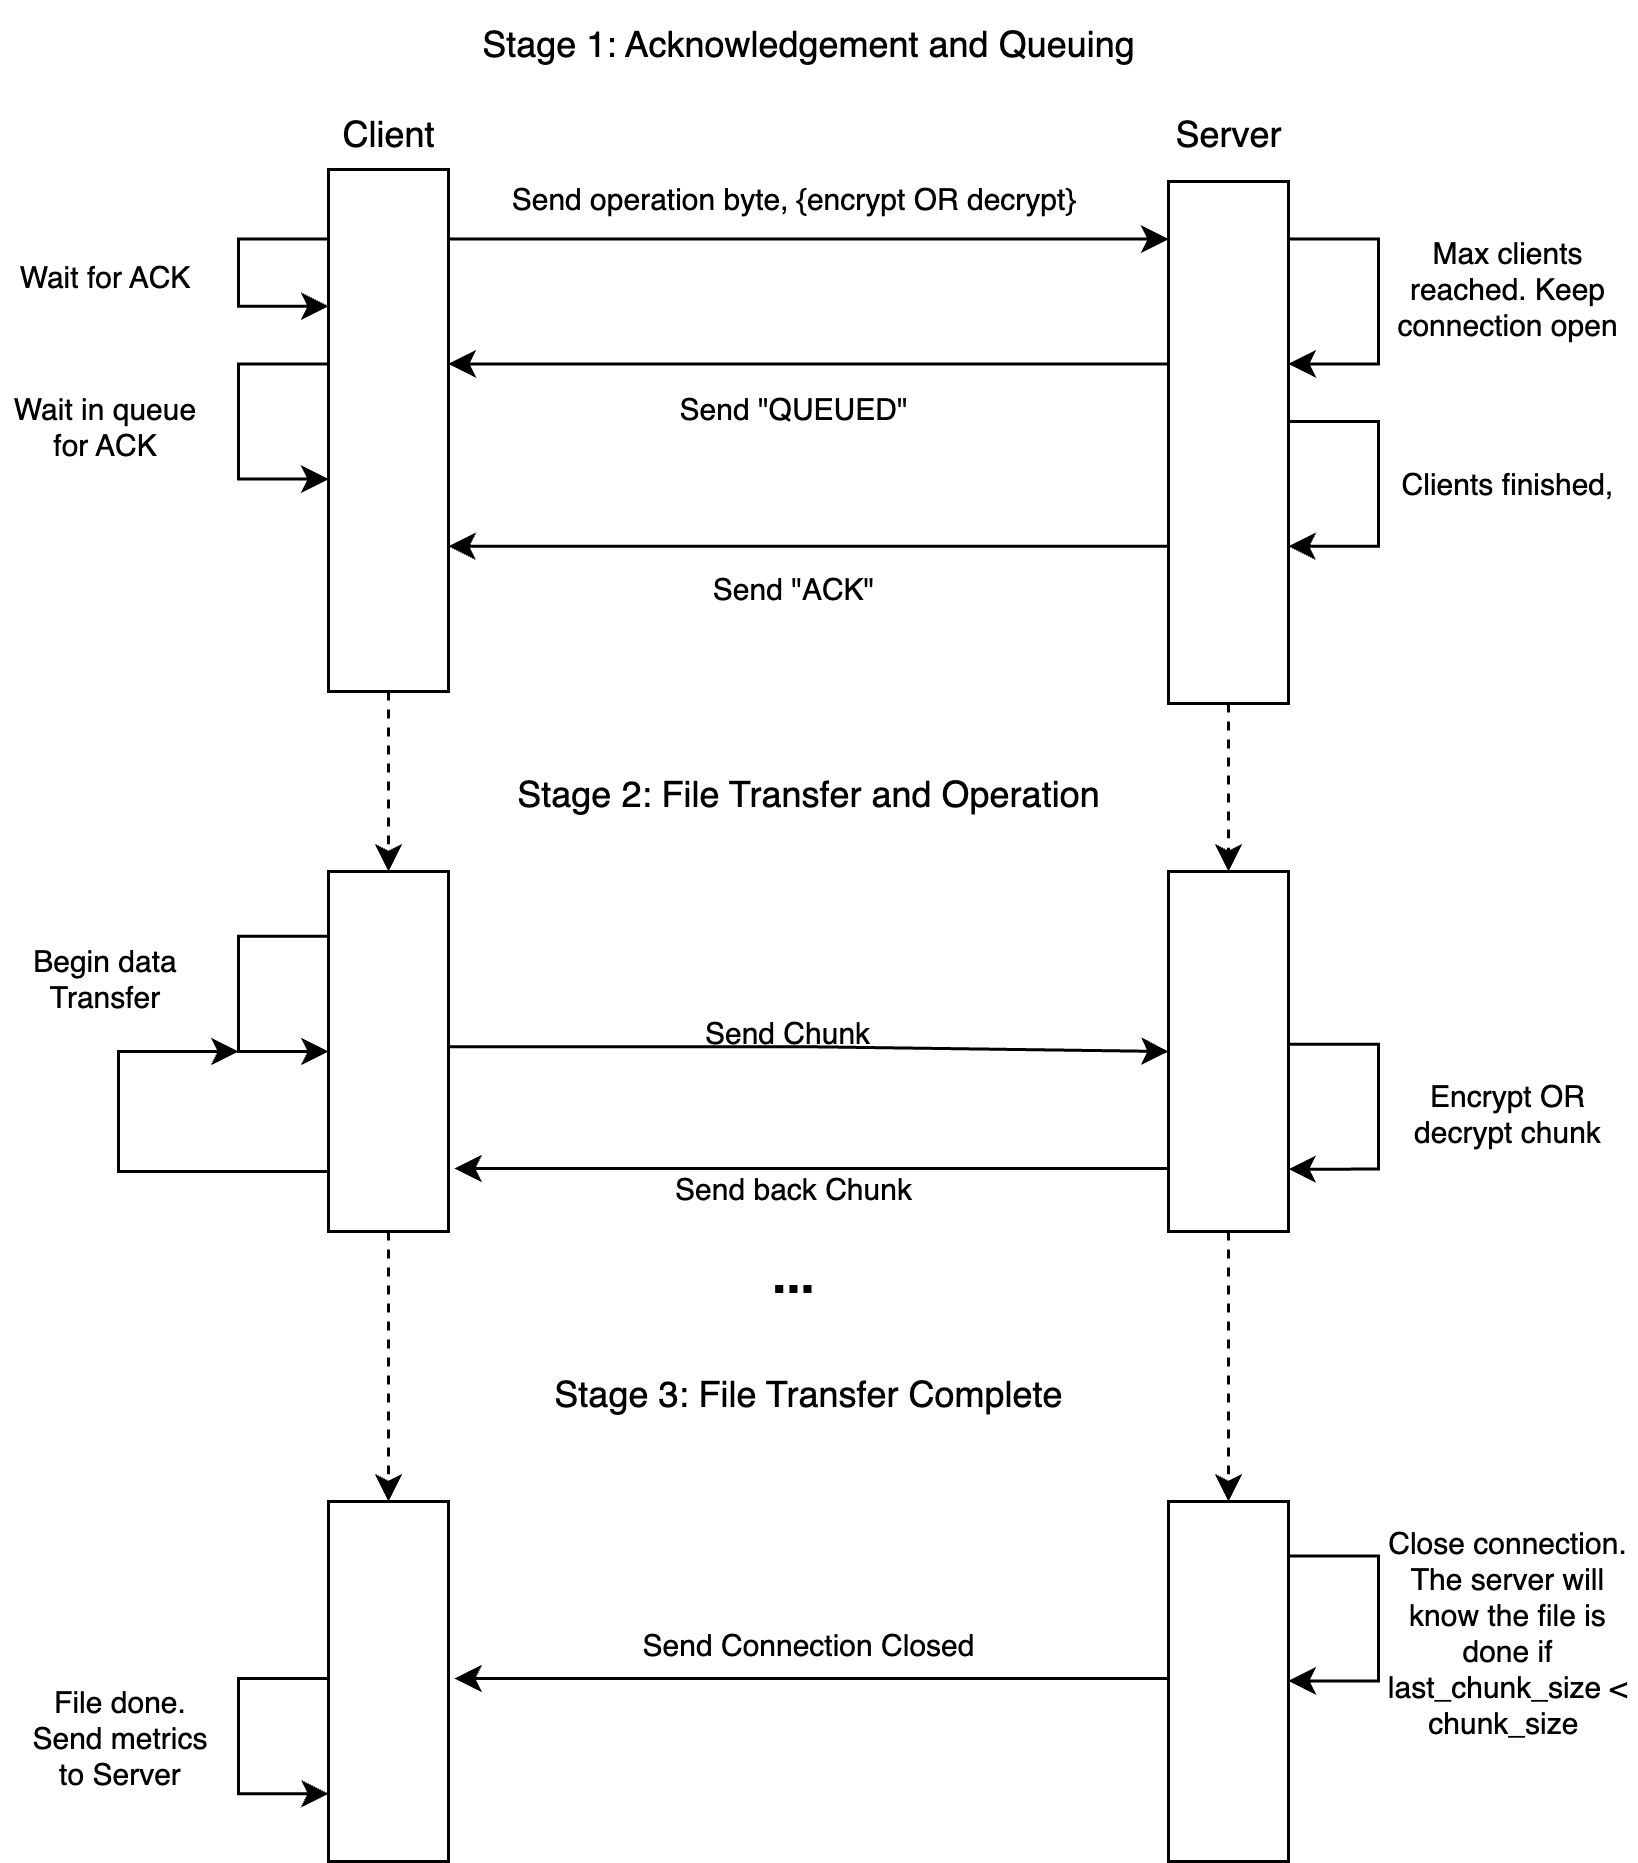

The diagram above was exported from draw.io. Its source (the exported page's mxGraphModel, read from the mxfile embedded in the PNG):
<mxGraphModel dx="1194" dy="824" grid="1" gridSize="10" guides="1" tooltips="1" connect="1" arrows="1" fold="1" page="1" pageScale="1" pageWidth="827" pageHeight="1169" math="0" shadow="0">
  <root>
    <mxCell id="0" />
    <mxCell id="1" parent="0" />
    <mxCell id="_Im5-4MgtpP2943i03Vn-36" value="Client" style="text;html=1;align=center;verticalAlign=middle;resizable=0;points=[];autosize=1;strokeColor=none;fillColor=none;" parent="1" vertex="1">
      <mxGeometry x="115" y="210" width="50" height="30" as="geometry" />
    </mxCell>
    <mxCell id="_Im5-4MgtpP2943i03Vn-49" style="edgeStyle=orthogonalEdgeStyle;rounded=0;orthogonalLoop=1;jettySize=auto;html=1;exitX=1;exitY=0.06;exitDx=0;exitDy=0;exitPerimeter=0;entryX=0;entryY=0.06;entryDx=0;entryDy=0;entryPerimeter=0;" parent="1" edge="1">
      <mxGeometry relative="1" as="geometry">
        <mxPoint x="160" y="259.20000000000005" as="sourcePoint" />
        <mxPoint x="400" y="259.20000000000005" as="targetPoint" />
      </mxGeometry>
    </mxCell>
    <mxCell id="_Im5-4MgtpP2943i03Vn-51" value="Send operation byte, {encrypt OR decrypt}" style="text;html=1;align=center;verticalAlign=middle;resizable=0;points=[];autosize=1;strokeColor=none;fillColor=none;fontSize=10;" parent="1" vertex="1">
      <mxGeometry x="170" y="230" width="210" height="30" as="geometry" />
    </mxCell>
    <mxCell id="_Im5-4MgtpP2943i03Vn-55" style="edgeStyle=orthogonalEdgeStyle;rounded=0;orthogonalLoop=1;jettySize=auto;html=1;exitX=0;exitY=0.06;exitDx=0;exitDy=0;exitPerimeter=0;entryX=0;entryY=0.13;entryDx=0;entryDy=0;entryPerimeter=0;" parent="1" edge="1">
      <mxGeometry relative="1" as="geometry">
        <mxPoint x="120" y="259.20000000000005" as="sourcePoint" />
        <mxPoint x="120" y="281.5999999999999" as="targetPoint" />
        <Array as="points">
          <mxPoint x="90" y="259" />
          <mxPoint x="90" y="281" />
        </Array>
      </mxGeometry>
    </mxCell>
    <mxCell id="_Im5-4MgtpP2943i03Vn-58" value="Wait for ACK" style="text;html=1;align=center;verticalAlign=middle;whiteSpace=wrap;rounded=0;fontSize=10;" parent="1" vertex="1">
      <mxGeometry x="11" y="256" width="70" height="30" as="geometry" />
    </mxCell>
    <mxCell id="_Im5-4MgtpP2943i03Vn-44" value="Server" style="text;html=1;align=center;verticalAlign=middle;resizable=0;points=[];autosize=1;strokeColor=none;fillColor=none;" parent="1" vertex="1">
      <mxGeometry x="390" y="210" width="60" height="30" as="geometry" />
    </mxCell>
    <mxCell id="_Im5-4MgtpP2943i03Vn-61" value="Max clients reached. Keep connection open" style="text;html=1;align=center;verticalAlign=middle;whiteSpace=wrap;rounded=0;fontSize=10;" parent="1" vertex="1">
      <mxGeometry x="470" y="260" width="87" height="30" as="geometry" />
    </mxCell>
    <mxCell id="_Im5-4MgtpP2943i03Vn-62" style="edgeStyle=orthogonalEdgeStyle;rounded=0;orthogonalLoop=1;jettySize=auto;html=1;exitX=1;exitY=0.06;exitDx=0;exitDy=0;exitPerimeter=0;entryX=1;entryY=0.19;entryDx=0;entryDy=0;entryPerimeter=0;" parent="1" edge="1">
      <mxGeometry relative="1" as="geometry">
        <mxPoint x="440" y="259.20000000000005" as="sourcePoint" />
        <mxPoint x="440" y="300.79999999999995" as="targetPoint" />
        <Array as="points">
          <mxPoint x="470" y="259" />
          <mxPoint x="470" y="300" />
          <mxPoint x="440" y="300" />
        </Array>
      </mxGeometry>
    </mxCell>
    <mxCell id="_Im5-4MgtpP2943i03Vn-63" style="edgeStyle=orthogonalEdgeStyle;rounded=0;orthogonalLoop=1;jettySize=auto;html=1;exitX=0;exitY=0.19;exitDx=0;exitDy=0;exitPerimeter=0;entryX=1;entryY=0.19;entryDx=0;entryDy=0;entryPerimeter=0;" parent="1" edge="1">
      <mxGeometry relative="1" as="geometry">
        <mxPoint x="400" y="300.79999999999995" as="sourcePoint" />
        <mxPoint x="160" y="300.79999999999995" as="targetPoint" />
      </mxGeometry>
    </mxCell>
    <mxCell id="_Im5-4MgtpP2943i03Vn-64" value="Send &quot;QUEUED&quot;" style="text;html=1;align=center;verticalAlign=middle;resizable=0;points=[];autosize=1;strokeColor=none;fillColor=none;fontSize=10;" parent="1" vertex="1">
      <mxGeometry x="225" y="300" width="100" height="30" as="geometry" />
    </mxCell>
    <mxCell id="_Im5-4MgtpP2943i03Vn-66" style="edgeStyle=orthogonalEdgeStyle;rounded=0;orthogonalLoop=1;jettySize=auto;html=1;exitX=0;exitY=0.19;exitDx=0;exitDy=0;exitPerimeter=0;entryX=0;entryY=0.31;entryDx=0;entryDy=0;entryPerimeter=0;" parent="1" edge="1">
      <mxGeometry relative="1" as="geometry">
        <mxPoint x="120" y="300.79999999999995" as="sourcePoint" />
        <mxPoint x="120" y="339.20000000000005" as="targetPoint" />
        <Array as="points">
          <mxPoint x="90" y="301" />
          <mxPoint x="90" y="339" />
        </Array>
      </mxGeometry>
    </mxCell>
    <mxCell id="_Im5-4MgtpP2943i03Vn-67" value="Wait in queue for ACK" style="text;html=1;align=center;verticalAlign=middle;whiteSpace=wrap;rounded=0;fontSize=10;" parent="1" vertex="1">
      <mxGeometry x="11" y="306" width="70" height="30" as="geometry" />
    </mxCell>
    <mxCell id="_Im5-4MgtpP2943i03Vn-69" style="edgeStyle=orthogonalEdgeStyle;rounded=0;orthogonalLoop=1;jettySize=auto;html=1;exitX=1;exitY=0.25;exitDx=0;exitDy=0;exitPerimeter=0;entryX=1;entryY=0.38;entryDx=0;entryDy=0;entryPerimeter=0;" parent="1" edge="1">
      <mxGeometry relative="1" as="geometry">
        <mxPoint x="440" y="320" as="sourcePoint" />
        <mxPoint x="440" y="361.5999999999999" as="targetPoint" />
        <Array as="points">
          <mxPoint x="470" y="320" />
          <mxPoint x="470" y="362" />
        </Array>
      </mxGeometry>
    </mxCell>
    <mxCell id="_Im5-4MgtpP2943i03Vn-70" value="Clients finished," style="text;html=1;align=center;verticalAlign=middle;whiteSpace=wrap;rounded=0;fontSize=10;" parent="1" vertex="1">
      <mxGeometry x="470" y="320" width="87" height="40" as="geometry" />
    </mxCell>
    <mxCell id="_Im5-4MgtpP2943i03Vn-71" style="edgeStyle=orthogonalEdgeStyle;rounded=0;orthogonalLoop=1;jettySize=auto;html=1;exitX=0;exitY=0.38;exitDx=0;exitDy=0;exitPerimeter=0;entryX=1;entryY=0.38;entryDx=0;entryDy=0;entryPerimeter=0;" parent="1" edge="1">
      <mxGeometry relative="1" as="geometry">
        <mxPoint x="400" y="361.5999999999999" as="sourcePoint" />
        <mxPoint x="160" y="361.5999999999999" as="targetPoint" />
      </mxGeometry>
    </mxCell>
    <mxCell id="_Im5-4MgtpP2943i03Vn-72" value="Send &quot;ACK&quot;" style="text;html=1;align=center;verticalAlign=middle;resizable=0;points=[];autosize=1;strokeColor=none;fillColor=none;fontSize=10;" parent="1" vertex="1">
      <mxGeometry x="235" y="360" width="80" height="30" as="geometry" />
    </mxCell>
    <mxCell id="_Im5-4MgtpP2943i03Vn-75" style="edgeStyle=orthogonalEdgeStyle;rounded=0;orthogonalLoop=1;jettySize=auto;html=1;exitX=0;exitY=0.38;exitDx=0;exitDy=0;exitPerimeter=0;entryX=0;entryY=0.5;entryDx=0;entryDy=0;entryPerimeter=0;" parent="1" edge="1">
      <mxGeometry relative="1" as="geometry">
        <mxPoint x="120" y="491.5999999999999" as="sourcePoint" />
        <mxPoint x="120" y="530" as="targetPoint" />
        <Array as="points">
          <mxPoint x="90" y="491.6" />
          <mxPoint x="90" y="529.6" />
        </Array>
      </mxGeometry>
    </mxCell>
    <mxCell id="_Im5-4MgtpP2943i03Vn-76" value="Begin data Transfer" style="text;html=1;align=center;verticalAlign=middle;whiteSpace=wrap;rounded=0;fontSize=10;" parent="1" vertex="1">
      <mxGeometry x="11" y="490" width="70" height="30" as="geometry" />
    </mxCell>
    <mxCell id="_Im5-4MgtpP2943i03Vn-77" style="edgeStyle=orthogonalEdgeStyle;rounded=0;orthogonalLoop=1;jettySize=auto;html=1;exitX=1;exitY=0.5;exitDx=0;exitDy=0;exitPerimeter=0;entryX=0;entryY=0.5;entryDx=0;entryDy=0;" parent="1" target="_Im5-4MgtpP2943i03Vn-91" edge="1">
      <mxGeometry relative="1" as="geometry">
        <mxPoint x="157.5" y="528.4" as="sourcePoint" />
        <mxPoint x="397.5" y="528.4" as="targetPoint" />
        <Array as="points">
          <mxPoint x="279" y="528" />
          <mxPoint x="400" y="529" />
        </Array>
      </mxGeometry>
    </mxCell>
    <mxCell id="_Im5-4MgtpP2943i03Vn-78" value="Send Chunk" style="text;html=1;align=center;verticalAlign=middle;resizable=0;points=[];autosize=1;strokeColor=none;fillColor=none;fontSize=10;" parent="1" vertex="1">
      <mxGeometry x="232.5" y="508.4" width="80" height="30" as="geometry" />
    </mxCell>
    <mxCell id="_Im5-4MgtpP2943i03Vn-79" style="edgeStyle=orthogonalEdgeStyle;rounded=0;orthogonalLoop=1;jettySize=auto;html=1;exitX=1;exitY=0.5;exitDx=0;exitDy=0;exitPerimeter=0;entryX=1;entryY=0.63;entryDx=0;entryDy=0;entryPerimeter=0;" parent="1" edge="1">
      <mxGeometry relative="1" as="geometry">
        <mxPoint x="440" y="527.62" as="sourcePoint" />
        <mxPoint x="440" y="569.2199999999999" as="targetPoint" />
        <Array as="points">
          <mxPoint x="470" y="527.62" />
          <mxPoint x="470" y="569.62" />
        </Array>
      </mxGeometry>
    </mxCell>
    <mxCell id="_Im5-4MgtpP2943i03Vn-80" value="Encrypt OR decrypt chunk" style="text;html=1;align=center;verticalAlign=middle;whiteSpace=wrap;rounded=0;fontSize=10;" parent="1" vertex="1">
      <mxGeometry x="470" y="530" width="87" height="40" as="geometry" />
    </mxCell>
    <mxCell id="_Im5-4MgtpP2943i03Vn-81" style="edgeStyle=orthogonalEdgeStyle;rounded=0;orthogonalLoop=1;jettySize=auto;html=1;exitX=0.002;exitY=0.569;exitDx=0;exitDy=0;exitPerimeter=0;" parent="1" source="_Im5-4MgtpP2943i03Vn-91" edge="1">
      <mxGeometry relative="1" as="geometry">
        <mxPoint x="392.5" y="569.9999999999999" as="sourcePoint" />
        <mxPoint x="162" y="569" as="targetPoint" />
        <Array as="points">
          <mxPoint x="162" y="569" />
        </Array>
      </mxGeometry>
    </mxCell>
    <mxCell id="_Im5-4MgtpP2943i03Vn-82" value="Send back Chunk" style="text;html=1;align=center;verticalAlign=middle;resizable=0;points=[];autosize=1;strokeColor=none;fillColor=none;fontSize=10;" parent="1" vertex="1">
      <mxGeometry x="225" y="560" width="100" height="30" as="geometry" />
    </mxCell>
    <mxCell id="_Im5-4MgtpP2943i03Vn-83" value="Stage 1: Acknowledgement and Queuing" style="text;html=1;align=center;verticalAlign=middle;resizable=0;points=[];autosize=1;strokeColor=none;fillColor=none;" parent="1" vertex="1">
      <mxGeometry x="160" y="180" width="240" height="30" as="geometry" />
    </mxCell>
    <mxCell id="_Im5-4MgtpP2943i03Vn-110" style="edgeStyle=orthogonalEdgeStyle;rounded=0;orthogonalLoop=1;jettySize=auto;html=1;exitX=0.5;exitY=1;exitDx=0;exitDy=0;dashed=1;" parent="1" source="_Im5-4MgtpP2943i03Vn-86" target="_Im5-4MgtpP2943i03Vn-90" edge="1">
      <mxGeometry relative="1" as="geometry" />
    </mxCell>
    <mxCell id="_Im5-4MgtpP2943i03Vn-86" value="" style="rounded=0;whiteSpace=wrap;html=1;" parent="1" vertex="1">
      <mxGeometry x="120" y="236" width="40" height="174" as="geometry" />
    </mxCell>
    <mxCell id="_Im5-4MgtpP2943i03Vn-111" style="edgeStyle=orthogonalEdgeStyle;rounded=0;orthogonalLoop=1;jettySize=auto;html=1;exitX=0.5;exitY=1;exitDx=0;exitDy=0;entryX=0.5;entryY=0;entryDx=0;entryDy=0;dashed=1;" parent="1" source="_Im5-4MgtpP2943i03Vn-89" target="_Im5-4MgtpP2943i03Vn-91" edge="1">
      <mxGeometry relative="1" as="geometry" />
    </mxCell>
    <mxCell id="_Im5-4MgtpP2943i03Vn-89" value="" style="rounded=0;whiteSpace=wrap;html=1;" parent="1" vertex="1">
      <mxGeometry x="400" y="240" width="40" height="174" as="geometry" />
    </mxCell>
    <mxCell id="_Im5-4MgtpP2943i03Vn-112" style="edgeStyle=orthogonalEdgeStyle;rounded=0;orthogonalLoop=1;jettySize=auto;html=1;exitX=0.5;exitY=1;exitDx=0;exitDy=0;entryX=0.5;entryY=0;entryDx=0;entryDy=0;dashed=1;" parent="1" source="_Im5-4MgtpP2943i03Vn-90" target="_Im5-4MgtpP2943i03Vn-96" edge="1">
      <mxGeometry relative="1" as="geometry" />
    </mxCell>
    <mxCell id="_Im5-4MgtpP2943i03Vn-90" value="" style="rounded=0;whiteSpace=wrap;html=1;" parent="1" vertex="1">
      <mxGeometry x="120" y="470" width="40" height="120" as="geometry" />
    </mxCell>
    <mxCell id="_Im5-4MgtpP2943i03Vn-113" style="edgeStyle=orthogonalEdgeStyle;rounded=0;orthogonalLoop=1;jettySize=auto;html=1;exitX=0.5;exitY=1;exitDx=0;exitDy=0;entryX=0.5;entryY=0;entryDx=0;entryDy=0;dashed=1;" parent="1" source="_Im5-4MgtpP2943i03Vn-91" target="_Im5-4MgtpP2943i03Vn-103" edge="1">
      <mxGeometry relative="1" as="geometry" />
    </mxCell>
    <mxCell id="_Im5-4MgtpP2943i03Vn-91" value="" style="rounded=0;whiteSpace=wrap;html=1;" parent="1" vertex="1">
      <mxGeometry x="400" y="470" width="40" height="120" as="geometry" />
    </mxCell>
    <mxCell id="_Im5-4MgtpP2943i03Vn-92" value="Stage 2: File Transfer and Operation" style="text;html=1;align=center;verticalAlign=middle;resizable=0;points=[];autosize=1;strokeColor=none;fillColor=none;" parent="1" vertex="1">
      <mxGeometry x="170" y="430" width="220" height="30" as="geometry" />
    </mxCell>
    <mxCell id="_Im5-4MgtpP2943i03Vn-95" value="&lt;b&gt;&lt;font style=&quot;font-size: 17px;&quot;&gt;...&lt;/font&gt;&lt;/b&gt;" style="text;html=1;align=center;verticalAlign=middle;resizable=0;points=[];autosize=1;strokeColor=none;fillColor=none;" parent="1" vertex="1">
      <mxGeometry x="255" y="590" width="40" height="30" as="geometry" />
    </mxCell>
    <mxCell id="_Im5-4MgtpP2943i03Vn-96" value="" style="rounded=0;whiteSpace=wrap;html=1;" parent="1" vertex="1">
      <mxGeometry x="120" y="680" width="40" height="120" as="geometry" />
    </mxCell>
    <mxCell id="_Im5-4MgtpP2943i03Vn-97" value="Stage 3: File Transfer Complete" style="text;html=1;align=center;verticalAlign=middle;resizable=0;points=[];autosize=1;strokeColor=none;fillColor=none;" parent="1" vertex="1">
      <mxGeometry x="185" y="630" width="190" height="30" as="geometry" />
    </mxCell>
    <mxCell id="_Im5-4MgtpP2943i03Vn-99" style="edgeStyle=orthogonalEdgeStyle;rounded=0;orthogonalLoop=1;jettySize=auto;html=1;exitX=0;exitY=0.38;exitDx=0;exitDy=0;exitPerimeter=0;entryX=0;entryY=0.5;entryDx=0;entryDy=0;entryPerimeter=0;" parent="1" edge="1">
      <mxGeometry relative="1" as="geometry">
        <mxPoint x="120" y="738.9999999999999" as="sourcePoint" />
        <mxPoint x="120" y="777.4" as="targetPoint" />
        <Array as="points">
          <mxPoint x="90" y="739" />
          <mxPoint x="90" y="777" />
        </Array>
      </mxGeometry>
    </mxCell>
    <mxCell id="_Im5-4MgtpP2943i03Vn-101" value="File done. Send metrics to Server" style="text;html=1;align=center;verticalAlign=middle;whiteSpace=wrap;rounded=0;fontSize=10;" parent="1" vertex="1">
      <mxGeometry x="16" y="743" width="70" height="30" as="geometry" />
    </mxCell>
    <mxCell id="_Im5-4MgtpP2943i03Vn-102" style="edgeStyle=orthogonalEdgeStyle;rounded=0;orthogonalLoop=1;jettySize=auto;html=1;exitX=0;exitY=0.38;exitDx=0;exitDy=0;exitPerimeter=0;" parent="1" edge="1">
      <mxGeometry relative="1" as="geometry">
        <mxPoint x="120" y="569.9999999999999" as="sourcePoint" />
        <mxPoint x="90" y="530" as="targetPoint" />
        <Array as="points">
          <mxPoint x="50" y="570" />
          <mxPoint x="50" y="530" />
        </Array>
      </mxGeometry>
    </mxCell>
    <mxCell id="_Im5-4MgtpP2943i03Vn-103" value="" style="rounded=0;whiteSpace=wrap;html=1;" parent="1" vertex="1">
      <mxGeometry x="400" y="680" width="40" height="120" as="geometry" />
    </mxCell>
    <mxCell id="_Im5-4MgtpP2943i03Vn-106" style="edgeStyle=orthogonalEdgeStyle;rounded=0;orthogonalLoop=1;jettySize=auto;html=1;exitX=1;exitY=0.5;exitDx=0;exitDy=0;exitPerimeter=0;entryX=1;entryY=0.63;entryDx=0;entryDy=0;entryPerimeter=0;" parent="1" edge="1">
      <mxGeometry relative="1" as="geometry">
        <mxPoint x="440" y="698.2" as="sourcePoint" />
        <mxPoint x="440" y="739.8" as="targetPoint" />
        <Array as="points">
          <mxPoint x="470" y="698.2" />
          <mxPoint x="470" y="740.2" />
        </Array>
      </mxGeometry>
    </mxCell>
    <mxCell id="_Im5-4MgtpP2943i03Vn-109" value="Close connection. The server will know the file is done if last_chunk_size &amp;lt; chunk_size&amp;nbsp;" style="text;html=1;align=center;verticalAlign=middle;whiteSpace=wrap;rounded=0;fontSize=10;" parent="1" vertex="1">
      <mxGeometry x="470" y="703" width="87" height="40" as="geometry" />
    </mxCell>
    <mxCell id="_Im5-4MgtpP2943i03Vn-114" style="edgeStyle=orthogonalEdgeStyle;rounded=0;orthogonalLoop=1;jettySize=auto;html=1;exitX=0.002;exitY=0.569;exitDx=0;exitDy=0;exitPerimeter=0;" parent="1" edge="1">
      <mxGeometry relative="1" as="geometry">
        <mxPoint x="400" y="708" as="sourcePoint" />
        <mxPoint x="162" y="739" as="targetPoint" />
        <Array as="points">
          <mxPoint x="162" y="739" />
        </Array>
      </mxGeometry>
    </mxCell>
    <mxCell id="_Im5-4MgtpP2943i03Vn-115" value="&lt;font style=&quot;font-size: 10px;&quot;&gt;Send Connection Closed&lt;/font&gt;" style="text;html=1;align=center;verticalAlign=middle;resizable=0;points=[];autosize=1;strokeColor=none;fillColor=none;" parent="1" vertex="1">
      <mxGeometry x="215" y="713" width="130" height="30" as="geometry" />
    </mxCell>
  </root>
</mxGraphModel>